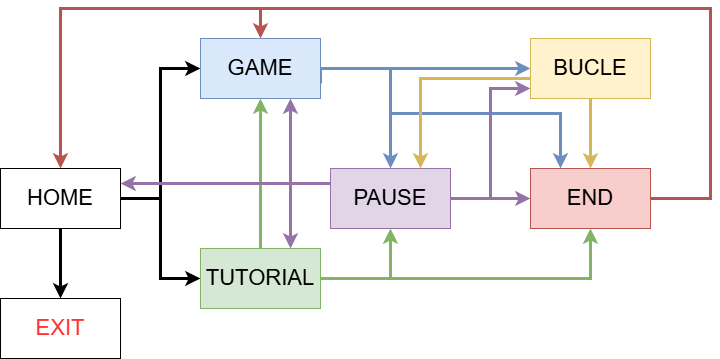

The diagram above was exported from draw.io. Its source (the exported page's mxGraphModel, read from the mxfile embedded in the PNG):
<mxGraphModel dx="875" dy="486" grid="1" gridSize="10" guides="1" tooltips="1" connect="1" arrows="1" fold="1" page="1" pageScale="1" pageWidth="827" pageHeight="1169" math="0" shadow="0">
  <root>
    <mxCell id="0" />
    <mxCell id="1" parent="0" />
    <mxCell id="umE-PcBo_Yi_TbmgDN9d-8" style="edgeStyle=orthogonalEdgeStyle;rounded=0;orthogonalLoop=1;jettySize=auto;html=1;entryX=0;entryY=0.5;entryDx=0;entryDy=0;strokeWidth=3;" edge="1" parent="1" source="umE-PcBo_Yi_TbmgDN9d-1" target="umE-PcBo_Yi_TbmgDN9d-3">
      <mxGeometry relative="1" as="geometry" />
    </mxCell>
    <mxCell id="umE-PcBo_Yi_TbmgDN9d-9" style="edgeStyle=orthogonalEdgeStyle;rounded=0;orthogonalLoop=1;jettySize=auto;html=1;entryX=0;entryY=0.5;entryDx=0;entryDy=0;strokeWidth=3;" edge="1" parent="1" source="umE-PcBo_Yi_TbmgDN9d-1" target="umE-PcBo_Yi_TbmgDN9d-4">
      <mxGeometry relative="1" as="geometry" />
    </mxCell>
    <mxCell id="umE-PcBo_Yi_TbmgDN9d-10" style="edgeStyle=orthogonalEdgeStyle;rounded=0;orthogonalLoop=1;jettySize=auto;html=1;entryX=0.5;entryY=0;entryDx=0;entryDy=0;strokeWidth=3;" edge="1" parent="1" source="umE-PcBo_Yi_TbmgDN9d-1" target="umE-PcBo_Yi_TbmgDN9d-2">
      <mxGeometry relative="1" as="geometry" />
    </mxCell>
    <mxCell id="umE-PcBo_Yi_TbmgDN9d-1" value="&lt;font style=&quot;font-size: 22px;&quot;&gt;HOME&lt;/font&gt;" style="rounded=0;whiteSpace=wrap;html=1;" vertex="1" parent="1">
      <mxGeometry x="30" y="230" width="120" height="60" as="geometry" />
    </mxCell>
    <mxCell id="umE-PcBo_Yi_TbmgDN9d-2" value="&lt;font color=&quot;#ff3333&quot; style=&quot;font-size: 22px;&quot;&gt;EXIT&lt;/font&gt;" style="rounded=0;whiteSpace=wrap;html=1;" vertex="1" parent="1">
      <mxGeometry x="30" y="360" width="120" height="60" as="geometry" />
    </mxCell>
    <mxCell id="umE-PcBo_Yi_TbmgDN9d-14" style="edgeStyle=orthogonalEdgeStyle;rounded=0;orthogonalLoop=1;jettySize=auto;html=1;entryX=0;entryY=0.5;entryDx=0;entryDy=0;fillColor=#dae8fc;strokeColor=#6c8ebf;strokeWidth=3;" edge="1" parent="1" source="umE-PcBo_Yi_TbmgDN9d-3" target="umE-PcBo_Yi_TbmgDN9d-6">
      <mxGeometry relative="1" as="geometry" />
    </mxCell>
    <mxCell id="umE-PcBo_Yi_TbmgDN9d-16" style="edgeStyle=orthogonalEdgeStyle;rounded=0;orthogonalLoop=1;jettySize=auto;html=1;exitX=1;exitY=0.5;exitDx=0;exitDy=0;entryX=0.25;entryY=0;entryDx=0;entryDy=0;fillColor=#dae8fc;strokeColor=#6c8ebf;strokeWidth=3;" edge="1" parent="1" source="umE-PcBo_Yi_TbmgDN9d-3" target="umE-PcBo_Yi_TbmgDN9d-7">
      <mxGeometry relative="1" as="geometry">
        <Array as="points">
          <mxPoint x="420" y="130" />
          <mxPoint x="420" y="175" />
          <mxPoint x="590" y="175" />
        </Array>
      </mxGeometry>
    </mxCell>
    <mxCell id="umE-PcBo_Yi_TbmgDN9d-20" style="edgeStyle=orthogonalEdgeStyle;rounded=0;orthogonalLoop=1;jettySize=auto;html=1;exitX=1;exitY=0.75;exitDx=0;exitDy=0;entryX=0.5;entryY=0;entryDx=0;entryDy=0;fillColor=#dae8fc;strokeColor=#6c8ebf;strokeWidth=3;" edge="1" parent="1" source="umE-PcBo_Yi_TbmgDN9d-3" target="umE-PcBo_Yi_TbmgDN9d-5">
      <mxGeometry relative="1" as="geometry">
        <Array as="points">
          <mxPoint x="350" y="130" />
          <mxPoint x="420" y="130" />
        </Array>
      </mxGeometry>
    </mxCell>
    <mxCell id="umE-PcBo_Yi_TbmgDN9d-3" value="&lt;font style=&quot;font-size: 22px;&quot;&gt;GAME&lt;/font&gt;" style="rounded=0;whiteSpace=wrap;html=1;fillColor=#dae8fc;strokeColor=#6c8ebf;" vertex="1" parent="1">
      <mxGeometry x="230" y="100" width="120" height="60" as="geometry" />
    </mxCell>
    <mxCell id="umE-PcBo_Yi_TbmgDN9d-13" style="edgeStyle=orthogonalEdgeStyle;rounded=0;orthogonalLoop=1;jettySize=auto;html=1;entryX=0.5;entryY=1;entryDx=0;entryDy=0;fillColor=#d5e8d4;strokeColor=#82b366;strokeWidth=3;" edge="1" parent="1" source="umE-PcBo_Yi_TbmgDN9d-4" target="umE-PcBo_Yi_TbmgDN9d-3">
      <mxGeometry relative="1" as="geometry" />
    </mxCell>
    <mxCell id="umE-PcBo_Yi_TbmgDN9d-18" style="edgeStyle=orthogonalEdgeStyle;rounded=0;orthogonalLoop=1;jettySize=auto;html=1;entryX=0.5;entryY=1;entryDx=0;entryDy=0;fillColor=#d5e8d4;strokeColor=#82b366;strokeWidth=3;" edge="1" parent="1" source="umE-PcBo_Yi_TbmgDN9d-4" target="umE-PcBo_Yi_TbmgDN9d-5">
      <mxGeometry relative="1" as="geometry" />
    </mxCell>
    <mxCell id="umE-PcBo_Yi_TbmgDN9d-19" style="edgeStyle=orthogonalEdgeStyle;rounded=0;orthogonalLoop=1;jettySize=auto;html=1;entryX=0.5;entryY=1;entryDx=0;entryDy=0;fillColor=#d5e8d4;strokeColor=#82b366;strokeWidth=3;" edge="1" parent="1" source="umE-PcBo_Yi_TbmgDN9d-4" target="umE-PcBo_Yi_TbmgDN9d-7">
      <mxGeometry relative="1" as="geometry" />
    </mxCell>
    <mxCell id="umE-PcBo_Yi_TbmgDN9d-4" value="&lt;font style=&quot;font-size: 22px;&quot;&gt;TUTORIAL&lt;/font&gt;" style="rounded=0;whiteSpace=wrap;html=1;fillColor=#d5e8d4;strokeColor=#82b366;" vertex="1" parent="1">
      <mxGeometry x="230" y="310" width="120" height="60" as="geometry" />
    </mxCell>
    <mxCell id="umE-PcBo_Yi_TbmgDN9d-15" style="edgeStyle=orthogonalEdgeStyle;rounded=0;orthogonalLoop=1;jettySize=auto;html=1;entryX=0;entryY=0.5;entryDx=0;entryDy=0;fillColor=#e1d5e7;strokeColor=#9673a6;strokeWidth=3;" edge="1" parent="1" source="umE-PcBo_Yi_TbmgDN9d-5" target="umE-PcBo_Yi_TbmgDN9d-7">
      <mxGeometry relative="1" as="geometry" />
    </mxCell>
    <mxCell id="umE-PcBo_Yi_TbmgDN9d-24" style="edgeStyle=orthogonalEdgeStyle;rounded=0;orthogonalLoop=1;jettySize=auto;html=1;entryX=1;entryY=0.25;entryDx=0;entryDy=0;fillColor=#e1d5e7;strokeColor=#9673a6;strokeWidth=3;" edge="1" parent="1" source="umE-PcBo_Yi_TbmgDN9d-5" target="umE-PcBo_Yi_TbmgDN9d-1">
      <mxGeometry relative="1" as="geometry">
        <Array as="points">
          <mxPoint x="300" y="245" />
          <mxPoint x="300" y="245" />
        </Array>
      </mxGeometry>
    </mxCell>
    <mxCell id="umE-PcBo_Yi_TbmgDN9d-25" style="edgeStyle=orthogonalEdgeStyle;rounded=0;orthogonalLoop=1;jettySize=auto;html=1;exitX=0;exitY=0.25;exitDx=0;exitDy=0;entryX=0.75;entryY=0;entryDx=0;entryDy=0;fillColor=#e1d5e7;strokeColor=#9673a6;strokeWidth=3;" edge="1" parent="1" source="umE-PcBo_Yi_TbmgDN9d-5" target="umE-PcBo_Yi_TbmgDN9d-4">
      <mxGeometry relative="1" as="geometry">
        <Array as="points">
          <mxPoint x="320" y="245" />
        </Array>
      </mxGeometry>
    </mxCell>
    <mxCell id="umE-PcBo_Yi_TbmgDN9d-26" style="edgeStyle=orthogonalEdgeStyle;rounded=0;orthogonalLoop=1;jettySize=auto;html=1;exitX=0;exitY=0.25;exitDx=0;exitDy=0;entryX=0.75;entryY=1;entryDx=0;entryDy=0;fillColor=#e1d5e7;strokeColor=#9673a6;strokeWidth=3;" edge="1" parent="1" source="umE-PcBo_Yi_TbmgDN9d-5" target="umE-PcBo_Yi_TbmgDN9d-3">
      <mxGeometry relative="1" as="geometry">
        <Array as="points">
          <mxPoint x="320" y="245" />
        </Array>
      </mxGeometry>
    </mxCell>
    <mxCell id="umE-PcBo_Yi_TbmgDN9d-27" style="edgeStyle=orthogonalEdgeStyle;rounded=0;orthogonalLoop=1;jettySize=auto;html=1;exitX=1;exitY=0.5;exitDx=0;exitDy=0;entryX=0;entryY=0.833;entryDx=0;entryDy=0;fillColor=#e1d5e7;strokeColor=#9673a6;entryPerimeter=0;strokeWidth=3;" edge="1" parent="1" source="umE-PcBo_Yi_TbmgDN9d-5" target="umE-PcBo_Yi_TbmgDN9d-6">
      <mxGeometry relative="1" as="geometry">
        <Array as="points">
          <mxPoint x="520" y="260" />
          <mxPoint x="520" y="150" />
        </Array>
      </mxGeometry>
    </mxCell>
    <mxCell id="umE-PcBo_Yi_TbmgDN9d-5" value="&lt;font style=&quot;font-size: 22px;&quot;&gt;PAUSE&lt;/font&gt;" style="rounded=0;whiteSpace=wrap;html=1;fillColor=#e1d5e7;strokeColor=#9673a6;" vertex="1" parent="1">
      <mxGeometry x="360" y="230" width="120" height="60" as="geometry" />
    </mxCell>
    <mxCell id="umE-PcBo_Yi_TbmgDN9d-17" style="edgeStyle=orthogonalEdgeStyle;rounded=0;orthogonalLoop=1;jettySize=auto;html=1;entryX=0.5;entryY=0;entryDx=0;entryDy=0;fillColor=#fff2cc;strokeColor=#d6b656;strokeWidth=3;" edge="1" parent="1" source="umE-PcBo_Yi_TbmgDN9d-6" target="umE-PcBo_Yi_TbmgDN9d-7">
      <mxGeometry relative="1" as="geometry">
        <Array as="points">
          <mxPoint x="620" y="200" />
          <mxPoint x="620" y="200" />
        </Array>
      </mxGeometry>
    </mxCell>
    <mxCell id="umE-PcBo_Yi_TbmgDN9d-21" style="edgeStyle=orthogonalEdgeStyle;rounded=0;orthogonalLoop=1;jettySize=auto;html=1;entryX=0.75;entryY=0;entryDx=0;entryDy=0;fillColor=#fff2cc;strokeColor=#d6b656;strokeWidth=3;" edge="1" parent="1" source="umE-PcBo_Yi_TbmgDN9d-6" target="umE-PcBo_Yi_TbmgDN9d-5">
      <mxGeometry relative="1" as="geometry">
        <Array as="points">
          <mxPoint x="450" y="140" />
        </Array>
      </mxGeometry>
    </mxCell>
    <mxCell id="umE-PcBo_Yi_TbmgDN9d-6" value="&lt;font style=&quot;font-size: 22px;&quot;&gt;BUCLE&lt;/font&gt;" style="rounded=0;whiteSpace=wrap;html=1;fillColor=#fff2cc;strokeColor=#d6b656;" vertex="1" parent="1">
      <mxGeometry x="560" y="100" width="120" height="60" as="geometry" />
    </mxCell>
    <mxCell id="umE-PcBo_Yi_TbmgDN9d-22" style="edgeStyle=orthogonalEdgeStyle;rounded=0;orthogonalLoop=1;jettySize=auto;html=1;entryX=0.5;entryY=0;entryDx=0;entryDy=0;fillColor=#f8cecc;strokeColor=#b85450;strokeWidth=3;" edge="1" parent="1" source="umE-PcBo_Yi_TbmgDN9d-7" target="umE-PcBo_Yi_TbmgDN9d-3">
      <mxGeometry relative="1" as="geometry">
        <Array as="points">
          <mxPoint x="740" y="260" />
          <mxPoint x="740" y="70" />
          <mxPoint x="290" y="70" />
        </Array>
      </mxGeometry>
    </mxCell>
    <mxCell id="umE-PcBo_Yi_TbmgDN9d-23" style="edgeStyle=orthogonalEdgeStyle;rounded=0;orthogonalLoop=1;jettySize=auto;html=1;entryX=0.5;entryY=0;entryDx=0;entryDy=0;fillColor=#f8cecc;strokeColor=#b85450;strokeWidth=3;" edge="1" parent="1" source="umE-PcBo_Yi_TbmgDN9d-7" target="umE-PcBo_Yi_TbmgDN9d-1">
      <mxGeometry relative="1" as="geometry">
        <Array as="points">
          <mxPoint x="740" y="260" />
          <mxPoint x="740" y="70" />
          <mxPoint x="90" y="70" />
        </Array>
      </mxGeometry>
    </mxCell>
    <mxCell id="umE-PcBo_Yi_TbmgDN9d-7" value="&lt;font style=&quot;font-size: 22px;&quot;&gt;END&lt;/font&gt;" style="rounded=0;whiteSpace=wrap;html=1;fillColor=#f8cecc;strokeColor=#b85450;" vertex="1" parent="1">
      <mxGeometry x="560" y="230" width="120" height="60" as="geometry" />
    </mxCell>
  </root>
</mxGraphModel>